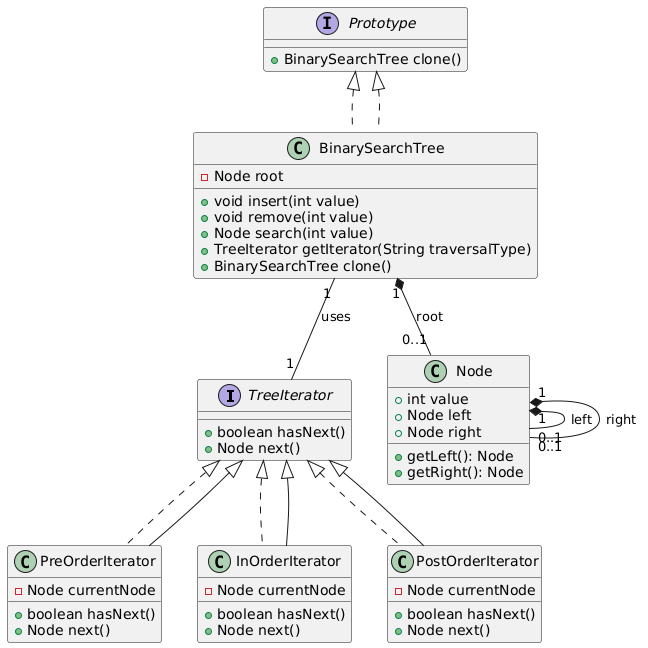

The diagram above was rendered by PlantUML. Its source (embedded in the PNG):
@startuml
interface TreeIterator {
  + boolean hasNext()
  + Node next()
}

class PreOrderIterator implements TreeIterator {
  - Node currentNode
  + boolean hasNext()
  + Node next()
}

class InOrderIterator implements TreeIterator {
  - Node currentNode
  + boolean hasNext()
  + Node next()
}

class PostOrderIterator implements TreeIterator {
  - Node currentNode
  + boolean hasNext()
  + Node next()
}

interface Prototype {
  + BinarySearchTree clone()
}

class Node {
  + int value
  + Node left
  + Node right
  + getLeft(): Node
  + getRight(): Node
}

class BinarySearchTree implements Prototype {
  - Node root
  + void insert(int value)
  + void remove(int value)
  + Node search(int value)
  + TreeIterator getIterator(String traversalType)
  + BinarySearchTree clone()
}

Node "1" *-- "0..1" Node : left
Node "1" *-- "0..1" Node : right
BinarySearchTree "1" *-- "0..1" Node : root
BinarySearchTree "1" -- "1" TreeIterator : uses
TreeIterator <|-- PreOrderIterator
TreeIterator <|-- InOrderIterator
TreeIterator <|-- PostOrderIterator
Prototype <|.. BinarySearchTree
@enduml